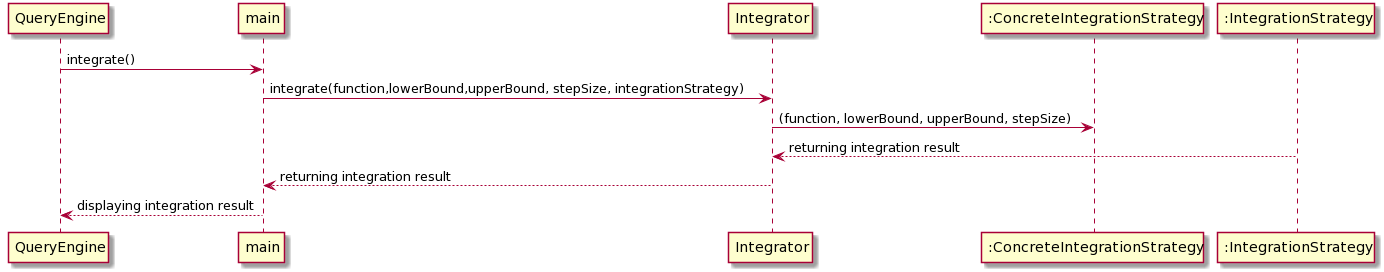

The diagram above was rendered by PlantUML. Its source (embedded in the PNG):
@startuml
QueryEngine-> main: integrate()
main -> Integrator: integrate(function,lowerBound,upperBound, stepSize, integrationStrategy)
Integrator -> ":ConcreteIntegrationStrategy":(function, lowerBound, upperBound, stepSize)
":IntegrationStrategy" --> Integrator: returning integration result
Integrator --> main: returning integration result
main --> QueryEngine: displaying integration result
@enduml